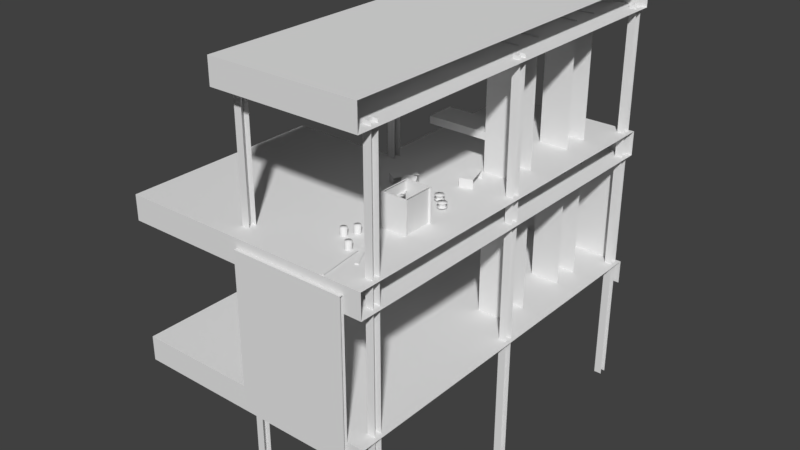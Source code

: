 # Source: ConstructionSite2.blend  (saved by Blender 2.77.0; exported with 4.5.12 LTS)
import bpy
from mathutils import Matrix  # noqa: F401  (used for matrix-valued properties, if any)

bpy.ops.wm.read_factory_settings(use_empty=True)
scene = bpy.context.scene
scene.name = 'Scene'

# ---- collections
col_collection_1 = bpy.data.collections.new('Collection 1'); scene.collection.children.link(col_collection_1)

# ---- materials (node trees are filled in below, after node groups)
mat_constructionbeam = bpy.data.materials.new('ConstructionBeam')
mat_constructionbeam.alpha_threshold = 0.0
mat_constructionbeam.use_transparent_shadow = False
mat_constructionbeam.roughness = 0.5
mat_concrete = bpy.data.materials.new('Concrete')
mat_concrete.alpha_threshold = 0.0
mat_concrete.use_transparent_shadow = False
mat_concrete.roughness = 0.5
mat_wood = bpy.data.materials.new('Wood')
mat_wood.alpha_threshold = 0.0
mat_wood.use_transparent_shadow = False
mat_wood.roughness = 0.5
mat_drywallstack = bpy.data.materials.new('DrywallStack')
mat_drywallstack.alpha_threshold = 0.0
mat_drywallstack.use_transparent_shadow = False
mat_drywallstack.roughness = 0.5
mat_wirewheel = bpy.data.materials.new('WireWheel')
mat_wirewheel.alpha_threshold = 0.0
mat_wirewheel.use_transparent_shadow = False
mat_wirewheel.roughness = 0.5
mat_barrel = bpy.data.materials.new('Barrel')
mat_barrel.alpha_threshold = 0.0
mat_barrel.use_transparent_shadow = False
mat_barrel.roughness = 0.5

# ---- material node trees

# ---- world
world_world = bpy.data.worlds.new('World'); scene.world = world_world
world_world.color = (0.05088, 0.05088, 0.05088)
world_world.use_sun_shadow = False
world_world.sun_shadow_jitter_overblur = 0.0
world_world.cycles.sampling_method = 'MANUAL'

# ---- meshes
me_constructionsite2 = bpy.data.meshes.new('ConstructionSite2')
me_constructionsite2.from_pydata([(170.5, -714.0, 152.4), (170.5, -3.06, 152.4), (-94.55, -714.0, 152.4), (-94.55, -3.06, 152.4), (170.5, -714.0, 107.8), (-94.55, -714.0, 107.8), (-94.55, -3.06, 107.8), (170.5, -3.06, 107.8), (140.0, -3.982, 137.3), (140.0, 2.475, 137.2), (-63.96, -3.982, 137.3), (-63.96, 2.475, 137.2), (140.0, -3.982, -128.9), (-63.96, -3.982, -128.9), (-63.96, 2.475, -129.0), (140.0, 2.475, -129.0), (170.5, -3.06, -104.4), (170.5, -714.0, -149.0), (-94.55, -714.0, -149.0), (-94.55, -3.06, -149.0), (170.5, -3.06, -149.0), (170.5, -714.0, -104.4), (-94.55, -714.0, -104.4), (-94.55, -3.06, -104.4), (124.6, -92.0, 115.6), (124.6, -144.8, -109.4), (70.06, -144.8, -109.4), (70.06, -92.0, -109.4), (124.6, -92.0, -109.4), (124.6, -144.8, 115.6), (70.06, -144.8, 115.6), (70.06, -92.0, 115.6), (-86.21, -23.16, -344.9), (-86.21, -23.19, 377.2), (-72.16, -23.16, -344.9), (-72.16, -23.19, 377.2), (-86.21, -20.78, 377.2), (-86.21, -12.07, 377.2), (-81.09, -20.78, 377.2), (-81.09, -20.74, -344.9), (-81.09, -12.04, -344.9), (-81.09, -12.07, 377.2), (-86.21, -12.04, -344.9), (-72.16, -9.624, -344.9), (-86.21, -20.74, -344.9), (-72.16, -9.657, 377.2), (-86.21, -9.624, -344.9), (-86.21, -9.657, 377.2), (-86.21, -357.5, -344.9), (-86.21, -357.6, 377.2), (-72.16, -357.5, -344.9), (-72.16, -357.6, 377.2), (-86.21, -355.1, 377.2), (-86.21, -346.4, 377.2), (-81.09, -355.1, 377.2), (-81.09, -355.1, -344.9), (-81.09, -346.4, -344.9), (-81.09, -346.4, 377.2), (-86.21, -346.4, -344.9), (-72.16, -344.0, -344.9), (-86.21, -355.1, -344.9), (-72.16, -344.0, 377.2), (-86.21, -344.0, -344.9), (-86.21, -344.0, 377.2), (149.0, -23.16, -344.9), (149.0, -23.19, 377.2), (163.0, -23.16, -344.9), (163.0, -23.19, 377.2), (149.0, -20.78, 377.2), (149.0, -12.07, 377.2), (154.1, -20.78, 377.2), (154.1, -20.74, -344.9), (154.1, -12.04, -344.9), (154.1, -12.07, 377.2), (149.0, -12.04, -344.9), (163.0, -9.624, -344.9), (149.0, -20.74, -344.9), (163.0, -9.657, 377.2), (149.0, -9.624, -344.9), (149.0, -9.657, 377.2), (149.0, -357.5, -344.9), (149.0, -357.6, 377.2), (163.0, -357.5, -344.9), (163.0, -357.6, 377.2), (149.0, -355.1, 377.2), (149.0, -346.4, 377.2), (154.1, -355.1, 377.2), (154.1, -355.1, -344.9), (154.1, -346.4, -344.9), (154.1, -346.4, 377.2), (149.0, -346.4, -344.9), (163.0, -344.0, -344.9), (149.0, -355.1, -344.9), (163.0, -344.0, 377.2), (149.0, -344.0, -344.9), (149.0, -344.0, 377.2), (170.5, -714.0, 415.9), (170.5, -3.06, 415.9), (-94.55, -714.0, 415.9), (-94.55, -3.06, 415.9), (170.5, -714.0, 371.3), (-94.55, -714.0, 371.3), (-94.55, -3.06, 371.3), (170.5, -3.06, 371.3), (124.6, -253.3, 115.6), (124.6, -306.1, -109.4), (70.06, -306.1, -109.4), (70.06, -253.3, -109.4), (124.6, -253.3, -109.4), (124.6, -306.1, 115.6), (70.06, -306.1, 115.6), (70.06, -253.3, 115.6), (124.6, -92.0, 373.9), (124.6, -144.8, 148.9), (70.06, -144.8, 148.9), (70.06, -92.0, 148.9), (124.6, -92.0, 148.9), (124.6, -144.8, 373.9), (70.06, -144.8, 373.9), (70.06, -92.0, 373.9), (124.6, -253.3, 373.9), (124.6, -306.1, 148.9), (70.06, -306.1, 148.9), (70.06, -253.3, 148.9), (124.6, -253.3, 148.9), (124.6, -306.1, 373.9), (70.06, -306.1, 373.9), (70.06, -253.3, 373.9), (18.82, -406.1, 166.7), (-4.923, -440.9, 149.9), (-24.07, -427.8, 149.9), (-0.3227, -393.0, 149.9), (18.82, -406.1, 149.9), (-4.924, -440.9, 166.7), (-24.07, -427.8, 166.7), (-0.323, -393.0, 166.7), (-86.21, -681.3, -344.9), (-86.21, -681.3, 377.2), (-72.16, -681.3, -344.9), (-72.16, -681.3, 377.2), (-86.21, -678.9, 377.2), (-86.21, -670.2, 377.2), (-81.09, -678.9, 377.2), (-81.09, -678.8, -344.9), (-81.09, -670.1, -344.9), (-81.09, -670.2, 377.2), (-86.21, -670.1, -344.9), (-72.16, -667.7, -344.9), (-86.21, -678.8, -344.9), (-72.16, -667.8, 377.2), (-86.21, -667.7, -344.9), (-86.21, -667.8, 377.2), (149.0, -681.3, -344.9), (149.0, -681.3, 377.2), (163.0, -681.3, -344.9), (163.0, -681.3, 377.2), (149.0, -678.9, 377.2), (149.0, -670.2, 377.2), (154.1, -678.9, 377.2), (154.1, -678.8, -344.9), (154.1, -670.1, -344.9), (154.1, -670.2, 377.2), (149.0, -670.1, -344.9), (163.0, -667.7, -344.9), (149.0, -678.8, -344.9), (163.0, -667.8, 377.2), (149.0, -667.7, -344.9), (149.0, -667.8, 377.2), (-288.9, -350.0, 107.8), (-288.9, -351.4, 152.4), (-288.9, -350.4, -149.0), (-288.9, -350.2, -104.4), (-288.9, -714.0, -104.4), (-288.9, -714.0, -149.0), (-288.9, -714.0, 152.4), (-288.9, -714.0, 107.8), (-94.55, -350.2, -104.4), (-94.55, -350.4, -149.0), (-94.55, -350.0, 107.8), (-94.55, -351.4, 152.4), (20.71, -413.3, 167.6), (39.31, -447.9, 152.6), (19.33, -459.5, 154.6), (0.4677, -424.6, 168.6), (20.45, -413.0, 166.6), (39.56, -448.2, 153.6), (19.58, -459.8, 155.6), (0.7204, -424.8, 169.6), (69.95, -253.3, 219.9), (69.95, -306.1, 206.9), (-40.05, -306.1, 206.9), (-40.05, -253.3, 206.9), (69.95, -253.3, 206.9), (69.95, -306.1, 219.9), (-40.05, -306.1, 219.9), (-40.05, -253.3, 219.9), (83.93, -329.6, 168.1), (95.95, -370.0, 151.3), (73.74, -376.6, 151.3), (61.71, -336.3, 151.3), (83.93, -329.6, 151.3), (95.95, -370.0, 168.1), (73.74, -376.6, 168.1), (61.71, -336.3, 168.1), (118.0, -503.5, 210.5), (118.0, -501.2, 210.4), (71.81, -503.5, 210.5), (71.81, -501.2, 210.4), (118.0, -503.5, 152.2), (71.81, -503.5, 152.2), (71.81, -501.2, 152.2), (118.0, -501.2, 152.2), (118.0, -558.0, 210.5), (118.0, -555.7, 210.4), (71.81, -558.0, 210.5), (71.81, -555.7, 210.4), (118.0, -558.0, 152.2), (71.81, -558.0, 152.2), (71.81, -555.7, 152.2), (118.0, -555.7, 152.2), (116.8, -503.2, 210.5), (114.4, -503.2, 210.4), (116.8, -556.0, 210.5), (114.4, -556.0, 210.4), (71.89, -524.1, 210.4), (74.25, -524.1, 210.5), (114.4, -556.0, 152.2), (114.4, -503.2, 152.2), (74.25, -556.1, 210.5), (71.89, -556.1, 210.4), (71.89, -556.1, 152.2), (71.89, -524.1, 152.2), (71.81, -503.5, 210.5), (74.17, -503.5, 210.5), (74.25, -524.1, 210.4), (71.89, -524.1, 210.4), (71.89, -524.1, 192.0), (71.81, -503.5, 192.0), (71.89, -503.0, 191.8), (74.17, -503.5, 192.0), (74.25, -524.1, 192.0), (71.89, -524.2, 191.8), (81.8, -429.8, 156.6), (81.8, -429.8, 163.3), (85.84, -431.5, 156.6), (85.84, -431.5, 163.3), (87.51, -435.5, 156.6), (87.51, -435.5, 163.3), (85.84, -439.6, 156.6), (85.84, -439.6, 163.3), (81.8, -441.2, 156.6), (81.8, -441.2, 163.3), (77.77, -439.6, 156.6), (77.77, -439.6, 163.3), (76.1, -435.5, 156.6), (76.1, -435.5, 163.3), (77.77, -431.5, 156.6), (77.77, -431.5, 163.3), (81.8, -427.4, 162.8), (81.8, -427.4, 163.8), (87.54, -429.8, 162.8), (87.54, -429.8, 163.8), (89.91, -435.5, 162.8), (89.91, -435.5, 163.8), (87.54, -441.3, 162.8), (87.54, -441.3, 163.8), (81.8, -443.7, 162.8), (81.8, -443.7, 163.8), (76.07, -441.3, 162.8), (76.07, -441.3, 163.8), (73.7, -435.5, 162.8), (73.7, -435.5, 163.8), (76.07, -429.8, 162.8), (76.07, -429.8, 163.8), (81.8, -427.4, 155.8), (81.8, -427.4, 156.7), (87.54, -429.8, 155.8), (87.54, -429.8, 156.7), (89.91, -435.5, 155.8), (89.91, -435.5, 156.7), (87.54, -441.3, 155.8), (87.54, -441.3, 156.7), (81.8, -443.7, 155.8), (81.8, -443.7, 156.7), (76.07, -441.3, 155.8), (76.07, -441.3, 156.7), (73.7, -435.5, 155.8), (73.7, -435.5, 156.7), (76.07, -429.8, 155.8), (76.07, -429.8, 156.7), (101.2, -448.4, 156.6), (101.2, -448.4, 163.3), (105.3, -450.1, 156.6), (105.3, -450.1, 163.3), (106.9, -454.1, 156.6), (106.9, -454.1, 163.3), (105.3, -458.2, 156.6), (105.3, -458.2, 163.3), (101.2, -459.9, 156.6), (101.2, -459.9, 163.3), (97.2, -458.2, 156.6), (97.2, -458.2, 163.3), (95.53, -454.1, 156.6), (95.53, -454.1, 163.3), (97.2, -450.1, 156.6), (97.2, -450.1, 163.3), (101.2, -446.0, 162.8), (101.2, -446.0, 163.8), (107.0, -448.4, 162.8), (107.0, -448.4, 163.8), (109.3, -454.1, 162.8), (109.3, -454.1, 163.8), (107.0, -459.9, 162.8), (107.0, -459.9, 163.8), (101.2, -462.3, 162.8), (101.2, -462.3, 163.8), (95.5, -459.9, 162.8), (95.5, -459.9, 163.8), (93.13, -454.1, 162.8), (93.13, -454.1, 163.8), (95.5, -448.4, 162.8), (95.5, -448.4, 163.8), (101.2, -446.0, 155.8), (101.2, -446.0, 156.7), (107.0, -448.4, 155.8), (107.0, -448.4, 156.7), (109.3, -454.1, 155.8), (109.3, -454.1, 156.7), (107.0, -459.9, 155.8), (107.0, -459.9, 156.7), (101.2, -462.3, 155.8), (101.2, -462.3, 156.7), (95.5, -459.9, 155.8), (95.5, -459.9, 156.7), (93.13, -454.1, 155.8), (93.13, -454.1, 156.7), (95.5, -448.4, 155.8), (95.5, -448.4, 156.7), (56.15, -586.0, 152.0), (56.15, -586.0, 165.8), (60.22, -587.7, 152.0), (60.22, -587.7, 165.8), (61.9, -591.8, 152.0), (61.9, -591.8, 165.8), (60.22, -595.8, 152.0), (60.22, -595.8, 165.8), (56.15, -597.5, 152.0), (56.15, -597.5, 165.8), (52.08, -595.8, 152.0), (52.08, -595.8, 165.8), (50.4, -591.8, 152.0), (50.4, -591.8, 165.8), (52.08, -587.7, 152.0), (52.08, -587.7, 165.8), (45.62, -603.8, 152.0), (45.62, -603.8, 165.8), (49.69, -605.5, 152.0), (49.69, -605.5, 165.8), (51.37, -609.6, 152.0), (51.37, -609.6, 165.8), (49.69, -613.7, 152.0), (49.69, -613.7, 165.8), (45.62, -615.3, 152.0), (45.62, -615.3, 165.8), (41.56, -613.7, 152.0), (41.56, -613.7, 165.8), (39.87, -609.6, 152.0), (39.87, -609.6, 165.8), (41.56, -605.5, 152.0), (41.56, -605.5, 165.8), (78.7, -630.3, 152.0), (78.7, -630.3, 165.8), (82.77, -632.0, 152.0), (82.77, -632.0, 165.8), (84.45, -636.0, 152.0), (84.45, -636.0, 165.8), (82.77, -640.1, 152.0), (82.77, -640.1, 165.8), (78.7, -641.8, 152.0), (78.7, -641.8, 165.8), (74.63, -640.1, 152.0), (74.63, -640.1, 165.8), (72.95, -636.0, 152.0), (72.95, -636.0, 165.8), (74.63, -632.0, 152.0), (74.63, -632.0, 165.8), (114.7, -663.5, 154.4), (114.7, -663.5, 152.1), (77.47, -592.7, 152.0), (77.47, -592.7, 154.3), (82.49, -590.1, 154.3), (119.7, -660.9, 154.4), (82.49, -590.1, 151.9), (99.07, -713.5, 154.4), (99.07, -713.5, 152.1), (88.73, -634.2, 152.0), (88.73, -634.2, 154.3), (94.36, -633.5, 154.3), (104.7, -712.8, 154.4), (94.36, -633.5, 151.9), (119.7, -660.9, 152.1), (104.7, -712.8, 152.1), (140.0, -720.9, 137.3), (140.0, -714.5, 137.2), (-63.96, -720.9, 137.3), (-63.96, -714.5, 137.2), (140.0, -720.9, -128.9), (-63.96, -720.9, -128.9), (-63.96, -714.5, -129.0), (140.0, -714.5, -129.0)], [], [(3, 179, 2, 0, 1), (6, 7, 4, 5, 178), (2, 5, 4, 0), (3, 6, 178, 179), (1, 7, 6, 3), (11, 10, 8, 9), (10, 13, 12, 8), (11, 14, 13, 10), (9, 15, 14, 11), (22, 18, 17, 21), (23, 19, 177, 176), (16, 20, 19, 23), (23, 176, 22, 21, 16), (30, 26, 25, 29), (31, 27, 26, 30), (24, 28, 27, 31), (35, 33, 32, 34), (33, 36, 44, 32), (38, 41, 40, 39), (36, 38, 39, 44), (46, 42, 37, 47), (43, 46, 47, 45), (42, 40, 41, 37), (51, 49, 48, 50), (49, 52, 60, 48), (54, 57, 56, 55), (52, 54, 55, 60), (62, 58, 53, 63), (59, 62, 63, 61), (58, 56, 57, 53), (67, 65, 64, 66), (65, 68, 76, 64), (70, 73, 72, 71), (68, 70, 71, 76), (78, 74, 69, 79), (75, 78, 79, 77), (74, 72, 73, 69), (83, 81, 80, 82), (81, 84, 92, 80), (86, 89, 88, 87), (84, 86, 87, 92), (94, 90, 85, 95), (91, 94, 95, 93), (90, 88, 89, 85), (99, 98, 96, 97), (102, 103, 100, 101), (98, 101, 100, 96), (99, 102, 101, 98), (97, 103, 102, 99), (110, 106, 105, 109), (111, 107, 106, 110), (104, 108, 107, 111), (118, 114, 113, 117), (119, 115, 114, 118), (112, 116, 115, 119), (126, 122, 121, 125), (127, 123, 122, 126), (120, 124, 123, 127), (134, 130, 129, 133), (135, 131, 130, 134), (128, 132, 131, 135), (133, 128, 135, 134), (139, 137, 136, 138), (137, 140, 148, 136), (142, 145, 144, 143), (140, 142, 143, 148), (150, 146, 141, 151), (147, 150, 151, 149), (146, 144, 145, 141), (155, 153, 152, 154), (153, 156, 164, 152), (158, 161, 160, 159), (156, 158, 159, 164), (166, 162, 157, 167), (163, 166, 167, 165), (162, 160, 161, 157), (179, 178, 168, 169), (2, 179, 169, 174), (169, 168, 175, 174), (5, 2, 174, 175), (176, 177, 170, 171), (171, 170, 173, 172), (22, 176, 171, 172), (18, 22, 172, 173), (178, 5, 175, 168), (186, 182, 181, 185), (187, 183, 182, 186), (180, 184, 183, 187), (185, 180, 187, 186), (181, 182, 183, 184), (194, 190, 189, 193), (195, 191, 190, 194), (188, 192, 191, 195), (189, 190, 191, 192), (193, 188, 195, 194), (202, 198, 197, 201), (203, 199, 198, 202), (196, 200, 199, 203), (201, 196, 203, 202), (207, 206, 204, 205), (206, 209, 208, 204), (207, 210, 209, 206), (205, 211, 210, 207), (215, 214, 212, 213), (214, 217, 216, 212), (215, 218, 217, 214), (213, 219, 218, 215), (223, 222, 220, 221), (229, 228, 225, 224), (221, 227, 226, 223), (224, 231, 230, 229), (235, 234, 233, 232), (232, 237, 236, 235), (241, 238, 239, 240), (242, 243, 245, 244), (244, 245, 247, 246), (246, 247, 249, 248), (248, 249, 251, 250), (250, 251, 253, 252), (252, 253, 255, 254), (254, 255, 257, 256), (256, 257, 243, 242), (258, 259, 261, 260), (260, 261, 263, 262), (262, 263, 265, 264), (264, 265, 267, 266), (266, 267, 269, 268), (268, 269, 271, 270), (270, 271, 273, 272), (272, 273, 259, 258), (258, 260, 262, 264, 266, 268, 270, 272), (261, 259, 273, 271, 269, 267, 265, 263), (274, 275, 277, 276), (276, 277, 279, 278), (278, 279, 281, 280), (280, 281, 283, 282), (282, 283, 285, 284), (284, 285, 287, 286), (286, 287, 289, 288), (288, 289, 275, 274), (274, 276, 278, 280, 282, 284, 286, 288), (277, 275, 289, 287, 285, 283, 281, 279), (290, 291, 293, 292), (292, 293, 295, 294), (294, 295, 297, 296), (296, 297, 299, 298), (298, 299, 301, 300), (300, 301, 303, 302), (302, 303, 305, 304), (304, 305, 291, 290), (306, 307, 309, 308), (308, 309, 311, 310), (310, 311, 313, 312), (312, 313, 315, 314), (314, 315, 317, 316), (316, 317, 319, 318), (318, 319, 321, 320), (320, 321, 307, 306), (306, 308, 310, 312, 314, 316, 318, 320), (309, 307, 321, 319, 317, 315, 313, 311), (322, 323, 325, 324), (324, 325, 327, 326), (326, 327, 329, 328), (328, 329, 331, 330), (330, 331, 333, 332), (332, 333, 335, 334), (334, 335, 337, 336), (336, 337, 323, 322), (322, 324, 326, 328, 330, 332, 334, 336), (325, 323, 337, 335, 333, 331, 329, 327), (338, 339, 341, 340), (340, 341, 343, 342), (342, 343, 345, 344), (344, 345, 347, 346), (346, 347, 349, 348), (348, 349, 351, 350), (350, 351, 353, 352), (352, 353, 339, 338), (341, 339, 353, 351, 349, 347, 345, 343), (354, 355, 357, 356), (356, 357, 359, 358), (358, 359, 361, 360), (360, 361, 363, 362), (362, 363, 365, 364), (364, 365, 367, 366), (366, 367, 369, 368), (368, 369, 355, 354), (357, 355, 369, 367, 365, 363, 361, 359), (370, 371, 373, 372), (372, 373, 375, 374), (374, 375, 377, 376), (376, 377, 379, 378), (378, 379, 381, 380), (380, 381, 383, 382), (382, 383, 385, 384), (384, 385, 371, 370), (373, 371, 385, 383, 381, 379, 377, 375), (389, 388, 387, 386), (386, 391, 390, 389), (392, 388, 389, 390), (396, 395, 394, 393), (393, 398, 397, 396), (399, 395, 396, 397), (387, 400, 391, 386), (394, 401, 398, 393), (405, 404, 402, 403), (404, 407, 406, 402), (405, 408, 407, 404), (403, 409, 408, 405)])
me_constructionsite2.polygons.foreach_set('use_smooth', [0, 0, 0, 0, 0, 0, 0, 0, 0, 0, 0, 0, 0, 0, 0, 0, 0, 0, 0, 0, 0, 0, 0, 0, 0, 0, 0, 0, 0, 0, 0, 0, 0, 0, 0, 0, 0, 0, 0, 0, 0, 0, 0, 0, 0, 0, 0, 0, 0, 0, 0, 0, 0, 0, 0, 0, 0, 0, 0, 0, 0, 0, 0, 0, 0, 0, 0, 0, 0, 0, 0, 0, 0, 0, 0, 0, 0, 0, 0, 0, 0, 0, 0, 0, 0, 0, 0, 0, 0, 0, 0, 0, 0, 0, 0, 0, 0, 0, 0, 0, 0, 0, 0, 0, 0, 0, 0, 0, 0, 0, 0, 0, 0, 0, 0, 0, 0, 0, 1, 1, 1, 1, 0, 0, 0, 0, 1, 1, 1, 1, 0, 1, 0, 0, 0, 0, 1, 1, 1, 1, 0, 1, 0, 0, 0, 0, 0, 1, 1, 1, 0, 0, 0, 0, 0, 1, 1, 1, 0, 1, 0, 0, 0, 0, 0, 1, 1, 1, 0, 1, 1, 1, 1, 1, 1, 1, 1, 1, 1, 1, 1, 1, 1, 1, 1, 1, 1, 1, 1, 1, 1, 1, 1, 1, 1, 1, 1, 0, 0, 0, 0, 0, 0, 0, 0, 0, 0, 0, 0])
me_constructionsite2.polygons.foreach_set('material_index', [1, 1, 1, 1, 1, 2, 2, 2, 2, 1, 1, 1, 1, 1, 1, 1, 0, 0, 0, 0, 0, 0, 0, 0, 0, 0, 0, 0, 0, 0, 0, 0, 0, 0, 0, 0, 0, 0, 0, 0, 0, 0, 0, 0, 1, 1, 1, 1, 1, 1, 1, 1, 1, 1, 1, 1, 1, 1, 3, 3, 3, 3, 0, 0, 0, 0, 0, 0, 0, 0, 0, 0, 0, 0, 0, 0, 1, 1, 1, 1, 1, 1, 1, 1, 1, 3, 3, 3, 3, 3, 1, 1, 1, 1, 1, 3, 3, 3, 3, 2, 2, 2, 2, 2, 2, 2, 2, 2, 2, 2, 2, 2, 2, 2, 4, 4, 4, 4, 4, 4, 4, 4, 2, 2, 2, 2, 2, 2, 2, 2, 2, 2, 2, 2, 2, 2, 2, 2, 2, 2, 2, 2, 4, 4, 4, 4, 4, 4, 4, 4, 2, 2, 2, 2, 2, 2, 2, 2, 2, 2, 2, 2, 2, 2, 2, 2, 2, 2, 2, 2, 5, 5, 5, 5, 5, 5, 5, 5, 5, 5, 5, 5, 5, 5, 5, 5, 5, 5, 5, 5, 5, 5, 5, 5, 5, 5, 5, 2, 2, 2, 2, 2, 2, 2, 2, 2, 2, 2, 2])
_uv = me_constructionsite2.uv_layers.new(name='UVMap')
_uv.uv.foreach_set('vector', [-7.184, -7.184, -3.418, -7.184, 0.5, -7.184, 0.5, 0.5, -7.184, 0.5, 0.5, 0.5, 0.5, -1.663, 2.663, -1.663, 2.663, 0.5, 1.555, 0.5, -4.577, 8.184, -5.88, 8.184, -5.88, 0.5, -4.577, 0.5, -1.97, 8.118, -3.273, 8.118, -3.273, 4.4, -1.97, 4.385, -7.184, 0.5, -5.88, 0.5, -5.88, 8.184, -7.184, 8.184, -3.0, 1.288, -3.0, -0.364, 3.609, -0.364, 3.609, 1.288, 0.4288, -2.035, 0.4288, 2.533, -4.071, 2.533, -4.071, -2.035, 4.928, 2.533, 4.928, -2.035, 5.071, -2.033, 5.071, 2.535, 4.928, -2.035, 4.928, 2.533, 0.4288, 2.533, 0.4288, -2.035, -4.577, 8.184, -5.88, 8.184, -5.88, 0.5, -4.577, 0.5, -1.97, 8.118, -3.273, 8.118, -3.273, 4.396, -1.97, 4.398, -7.184, 0.5, -5.88, 0.5, -5.88, 8.184, -7.184, 8.184, 0.5, 0.5, 4.252, 0.5, 8.184, 0.5, 8.184, -7.184, 0.5, -7.184, -1.833, 3.61, -1.833, 0.5001, -1.055, 0.5001, -1.055, 3.61, 2.103, -2.61, 2.103, 0.5001, 1.35, 0.4999, 1.35, -2.61, 1.278, 3.61, 1.278, 0.5001, 2.055, 0.5001, 2.055, 3.61, 9.754e-05, 0.5001, 9.754e-05, 1.0, 0.9999, 1.0, 0.9999, 0.5001, 0.3721, 0.8274, 0.3721, 0.7159, 0.04918, 0.7159, 0.04918, 0.8274, 8.552, 0.5, 8.552, 1.49e-08, -7.552, 2.161e-06, -7.552, 0.5, 0.9999, 1.0, 0.9999, 0.8091, 0.0001178, 0.8091, 0.0001178, 1.0, 0.3721, 0.8274, 0.3721, 0.7159, 0.04918, 0.7159, 0.04918, 0.8274, 9.754e-05, 0.5001, 9.754e-05, 1.0, 0.9999, 1.0, 0.9999, 0.5001, 0.9999, 1.0, 0.9999, 0.8091, 0.0001178, 0.8091, 0.0001178, 1.0, 9.754e-05, 0.5001, 9.754e-05, 1.0, 0.9999, 1.0, 0.9999, 0.5001, 0.3721, 0.8274, 0.3721, 0.7159, 0.04918, 0.7159, 0.04918, 0.8274, 8.552, 0.5, 8.552, 1.49e-08, -7.552, 2.161e-06, -7.552, 0.5, 0.9999, 1.0, 0.9999, 0.8091, 0.0001178, 0.8091, 0.0001178, 1.0, 0.3721, 0.8274, 0.3721, 0.7159, 0.04918, 0.7159, 0.04918, 0.8274, 9.754e-05, 0.5001, 9.754e-05, 1.0, 0.9999, 1.0, 0.9999, 0.5001, 0.9999, 1.0, 0.9999, 0.8091, 0.0001178, 0.8091, 0.0001178, 1.0, 9.754e-05, 0.5001, 9.754e-05, 1.0, 0.9999, 1.0, 0.9999, 0.5001, 0.3721, 0.8274, 0.3721, 0.7159, 0.04918, 0.7159, 0.04918, 0.8274, 8.552, 0.5, 8.552, 1.49e-08, -7.552, 2.161e-06, -7.552, 0.5, 0.9999, 1.0, 0.9999, 0.8091, 0.0001178, 0.8091, 0.0001178, 1.0, 0.3721, 0.8274, 0.3721, 0.7159, 0.04918, 0.7159, 0.04918, 0.8274, 9.754e-05, 0.5001, 9.754e-05, 1.0, 0.9999, 1.0, 0.9999, 0.5001, 0.9999, 1.0, 0.9999, 0.8091, 0.0001178, 0.8091, 0.0001178, 1.0, 9.754e-05, 0.5001, 9.754e-05, 1.0, 0.9999, 1.0, 0.9999, 0.5001, 0.3721, 0.8274, 0.3721, 0.7159, 0.04918, 0.7159, 0.04918, 0.8274, 8.552, 0.5, 8.552, 1.49e-08, -7.552, 2.161e-06, -7.552, 0.5, 0.9999, 1.0, 0.9999, 0.8091, 0.0001178, 0.8091, 0.0001178, 1.0, 0.3721, 0.8274, 0.3721, 0.7159, 0.04918, 0.7159, 0.04918, 0.8274, 9.754e-05, 0.5001, 9.754e-05, 1.0, 0.9999, 1.0, 0.9999, 0.5001, 0.9999, 1.0, 0.9999, 0.8091, 0.0001178, 0.8091, 0.0001178, 1.0, -7.184, -7.184, 0.5, -7.184, 0.5, 0.5, -7.184, 0.5, 0.5, 0.5, 0.5, -7.184, 8.184, -7.184, 8.184, 0.5, -4.577, 8.184, -5.88, 8.184, -5.88, 0.5, -4.577, 0.5, -1.97, 8.118, -3.273, 8.118, -3.273, 0.5001, -1.97, 0.5, -7.184, 0.5, -5.88, 0.5, -5.88, 8.184, -7.184, 8.184, 2.833, 3.61, 2.833, 0.5001, 3.61, 0.5001, 3.61, 3.61, 2.857, -2.61, 2.857, 0.5001, 2.103, 0.4999, 2.103, -2.61, 0.5, 0.5001, 0.5, 3.61, -0.2776, 3.61, -0.2776, 0.5001, -1.055, 3.61, -1.055, 0.5001, -0.2776, 0.5001, -0.2776, 3.61, 1.35, -2.61, 1.35, 0.5001, 0.5964, 0.4999, 0.5964, -2.61, 1.278, 0.5001, 1.278, 3.61, 0.5, 3.61, 0.5, 0.5001, -2.61, 3.61, -2.61, 0.5001, -1.833, 0.5001, -1.833, 3.61, 2.857, 0.4999, 2.857, -2.61, 3.61, -2.61, 3.61, 0.5001, 2.833, 0.5001, 2.833, 3.61, 2.055, 3.61, 2.055, 0.5001, 1.132, 0.5, 1.132, 5.96e-08, 1.829, 1.192e-07, 1.829, 0.5, -0.1325, 0.5, -0.1325, -2.98e-08, 1.132, 5.96e-08, 1.132, 0.5, -0.8291, 0.5, -0.8291, -8.941e-08, -0.1325, -2.98e-08, -0.1325, 0.5, 0.0, 0.5, 1.0, 0.5, 1.0, 1.0, 0.0, 1.0, 9.754e-05, 0.5001, 9.754e-05, 1.0, 0.9999, 1.0, 0.9999, 0.5001, 0.3721, 0.8274, 0.3721, 0.7159, 0.04918, 0.7159, 0.04918, 0.8274, 8.552, 0.5, 8.552, 1.49e-08, -7.552, 2.161e-06, -7.552, 0.5, 0.9999, 1.0, 0.9999, 0.8091, 0.0001178, 0.8091, 0.0001178, 1.0, 0.3721, 0.8274, 0.3721, 0.7159, 0.04918, 0.7159, 0.04918, 0.8274, 9.754e-05, 0.5001, 9.754e-05, 1.0, 0.9999, 1.0, 0.9999, 0.5001, 0.9999, 1.0, 0.9999, 0.8091, 0.0001178, 0.8091, 0.0001178, 1.0, 9.754e-05, 0.5001, 9.754e-05, 1.0, 0.9999, 1.0, 0.9999, 0.5001, 0.3721, 0.8274, 0.3721, 0.7159, 0.04918, 0.7159, 0.04918, 0.8274, 8.552, 0.5, 8.552, 1.49e-08, -7.552, 2.161e-06, -7.552, 0.5, 0.9999, 1.0, 0.9999, 0.8091, 0.0001178, 0.8091, 0.0001178, 1.0, 0.3721, 0.8274, 0.3721, 0.7159, 0.04918, 0.7159, 0.04918, 0.8274, 9.754e-05, 0.5001, 9.754e-05, 1.0, 0.9999, 1.0, 0.9999, 0.5001, 0.9999, 1.0, 0.9999, 0.8091, 0.0001178, 0.8091, 0.0001178, 1.0, 1.652, 2.702, 2.629, 2.702, 2.629, 7.83, 1.652, 7.83, 5.91, -6.863, 5.91, 2.702, 1.652, 2.702, 1.652, -6.863, 5.91, -6.826, 6.886, -6.863, 6.886, 2.739, 5.91, 2.739, 2.629, 2.702, 3.606, 2.702, 3.606, 7.83, 2.629, 7.83, -2.605, 2.735, -1.629, 2.735, -1.629, 7.863, -2.605, 7.863, 6.886, -6.863, 7.863, -6.857, 7.863, 2.735, 6.886, 2.735, 1.652, -6.863, 1.652, 2.735, -2.605, 2.735, -2.605, -6.863, 3.606, 2.702, 4.582, 2.702, 4.582, 7.83, 3.606, 7.83, -0.374, -1.572, -0.374, 1.13, -1.572, 1.13, -1.572, -1.572, 1.133, 0.5023, 1.133, 0.4407, 1.829, 0.4398, 1.829, 0.5015, -0.1325, 0.5012, -0.1325, 0.4396, 1.133, 0.4407, 1.133, 0.5023, -0.8292, 0.5023, -0.8292, 0.4407, -0.1325, 0.4396, -0.1325, 0.5012, 0.0, 0.5, 1.0, 0.5, 1.0, 1.0, 0.0, 1.0, 0.0, 1.0, 0.0, 0.5, 1.0, 0.5, 1.0, 1.0, 1.276, 1.713, 1.057, 1.713, 1.057, -0.7132, 1.276, -0.7132, 1.713, 0.4518, 1.495, 0.4518, 1.495, -0.7132, 1.713, -0.7132, 1.495, 1.713, 1.276, 1.713, 1.276, -0.7132, 1.495, -0.7132, 0.172, 1.713, 0.172, -0.7132, 1.057, -0.7132, 1.057, 1.713, -0.7132, -0.7132, 0.172, -0.7132, 0.172, 1.713, -0.7132, 1.713, 1.132, 0.5, 1.132, 5.96e-08, 1.829, 1.192e-07, 1.829, 0.5, -0.1325, 0.5, -0.1325, -2.98e-08, 1.132, 5.96e-08, 1.132, 0.5, -0.8291, 0.5, -0.8291, -8.941e-08, -0.1325, -2.98e-08, -0.1325, 0.5, 0.0, 0.5, 1.0, 0.5, 1.0, 1.0, 0.0, 1.0, 5.979, -0.5276, 6.198, -0.5276, 6.198, 1.818, 5.979, 1.818, -1.582, 2.24, -5.746, 2.24, -5.746, -0.1054, -1.582, -0.1054, 6.416, 1.752, 6.416, -0.5276, 6.635, -0.5266, 6.635, 1.753, -1.582, -0.5276, 2.582, -0.5276, 2.582, 1.818, -1.582, 1.818, 5.979, 1.818, 5.76, 1.818, 5.76, -0.5276, 5.979, -0.5276, 2.582, -0.5276, -1.582, -0.5276, -1.582, -2.873, 2.582, -2.873, 6.198, 1.752, 6.198, -0.5276, 6.416, -0.5266, 6.416, 1.753, 2.582, -2.873, 6.746, -2.873, 6.746, -0.5276, 2.582, -0.5276, 5.542, -0.5276, 5.76, -0.5276, 5.76, 2.24, 5.542, 2.24, 4.122, 3.373, 3.903, 3.373, 3.903, 1.752, 4.122, 1.752, -1.582, -0.1054, -5.746, -0.1054, -5.746, -2.873, -1.582, -2.873, 5.542, -0.5276, 5.542, 1.752, 2.582, 1.752, 2.582, -0.5276, 4.559, 2.826, 4.34, 2.826, 4.34, 1.752, 4.559, 1.752, 2.582, 1.752, 3.903, 1.752, 3.903, 2.826, 2.582, 2.826, 4.122, 2.826, 4.122, 1.752, 4.34, 1.752, 4.34, 2.826, -0.665, -0.02755, -0.665, 0.9879, -1.328, 0.9879, -1.328, -0.02755, -1.328, -0.02755, -1.328, 0.9879, -1.991, 0.9879, -1.991, -0.02755, 3.314, -0.02755, 3.314, 0.9879, 2.651, 0.9879, 2.651, -0.02755, 2.651, -0.02755, 2.651, 0.9879, 1.987, 0.9879, 1.987, -0.02755, 1.987, -0.02755, 1.987, 0.9879, 1.324, 0.9879, 1.324, -0.02755, 1.324, -0.02755, 1.324, 0.9879, 0.6612, 0.9879, 0.6612, -0.02755, 0.6612, -0.02755, 0.6612, 0.9879, -0.001906, 0.9879, -0.001906, -0.02755, -0.001906, -0.02755, -0.001906, 0.9879, -0.665, 0.9879, -0.665, -0.02755, 5.102, 3.601, 5.102, 3.47, 6.309, 3.47, 6.309, 3.601, 3.394, 3.077, 3.394, 3.208, 2.187, 3.208, 2.187, 3.077, 3.894, 3.208, 3.894, 3.339, 2.187, 3.339, 2.187, 3.208, 6.309, 3.339, 6.309, 3.47, 5.102, 3.47, 5.102, 3.339, 5.102, 3.339, 5.102, 3.47, 3.394, 3.47, 3.394, 3.339, 3.394, 3.339, 3.394, 3.47, 2.187, 3.47, 2.187, 3.339, 2.187, 3.601, 2.187, 3.47, 3.394, 3.47, 3.394, 3.601, 3.394, 3.601, 3.394, 3.47, 5.102, 3.47, 5.102, 3.601, -1.936, 2.144, -0.7288, 1.54, 0.979, 1.54, 2.187, 2.143, 2.187, 2.997, 0.9793, 3.601, -0.7284, 3.601, -1.936, 2.997, -1.936, 0.08205, -0.7284, -0.5216, 0.9792, -0.5216, 2.187, 0.08225, 2.187, 0.9361, 0.979, 1.54, -0.7286, 1.54, -1.936, 0.9359, 5.102, 3.601, 5.102, 3.47, 6.309, 3.47, 6.309, 3.601, 3.394, 3.077, 3.394, 3.208, 2.187, 3.208, 2.187, 3.077, 3.894, 3.208, 3.894, 3.339, 2.187, 3.339, 2.187, 3.208, 6.309, 3.339, 6.309, 3.47, 5.102, 3.47, 5.102, 3.339, 5.102, 3.339, 5.102, 3.47, 3.394, 3.47, 3.394, 3.339, 3.394, 3.339, 3.394, 3.47, 2.187, 3.47, 2.187, 3.339, 2.187, 3.601, 2.187, 3.47, 3.394, 3.47, 3.394, 3.601, 3.394, 3.601, 3.394, 3.47, 5.102, 3.47, 5.102, 3.601, -1.936, 2.144, -0.7288, 1.54, 0.979, 1.54, 2.187, 2.143, 2.187, 2.997, 0.9793, 3.601, -0.7284, 3.601, -1.936, 2.997, -1.936, 0.08205, -0.7284, -0.5216, 0.9792, -0.5216, 2.187, 0.08225, 2.187, 0.9361, 0.979, 1.54, -0.7286, 1.54, -1.936, 0.9359, -0.665, -0.02755, -0.665, 0.9879, -1.328, 0.9879, -1.328, -0.02755, -1.328, -0.02755, -1.328, 0.9879, -1.991, 0.9879, -1.991, -0.02755, 3.314, -0.02755, 3.314, 0.9879, 2.651, 0.9879, 2.651, -0.02755, 2.651, -0.02755, 2.651, 0.9879, 1.987, 0.9879, 1.987, -0.02755, 1.987, -0.02755, 1.987, 0.9879, 1.324, 0.9879, 1.324, -0.02755, 1.324, -0.02755, 1.324, 0.9879, 0.6612, 0.9879, 0.6612, -0.02755, 0.6612, -0.02755, 0.6612, 0.9879, -0.001906, 0.9879, -0.001906, -0.02755, -0.001906, -0.02755, -0.001906, 0.9879, -0.665, 0.9879, -0.665, -0.02755, 5.102, 3.601, 5.102, 3.47, 6.309, 3.47, 6.309, 3.601, 3.394, 3.077, 3.394, 3.208, 2.187, 3.208, 2.187, 3.077, 3.894, 3.208, 3.894, 3.339, 2.187, 3.339, 2.187, 3.208, 6.309, 3.339, 6.309, 3.47, 5.102, 3.47, 5.102, 3.339, 5.102, 3.339, 5.102, 3.47, 3.394, 3.47, 3.394, 3.339, 3.394, 3.339, 3.394, 3.47, 2.187, 3.47, 2.187, 3.339, 2.187, 3.601, 2.187, 3.47, 3.394, 3.47, 3.394, 3.601, 3.394, 3.601, 3.394, 3.47, 5.102, 3.47, 5.102, 3.601, -1.936, 2.144, -0.7288, 1.54, 0.979, 1.54, 2.187, 2.143, 2.187, 2.997, 0.9793, 3.601, -0.7284, 3.601, -1.936, 2.997, -1.936, 0.08205, -0.7284, -0.5216, 0.9792, -0.5216, 2.187, 0.08225, 2.187, 0.9361, 0.979, 1.54, -0.7286, 1.54, -1.936, 0.9359, 5.102, 3.601, 5.102, 3.47, 6.309, 3.47, 6.309, 3.601, 3.394, 3.077, 3.394, 3.208, 2.187, 3.208, 2.187, 3.077, 3.894, 3.208, 3.894, 3.339, 2.187, 3.339, 2.187, 3.208, 6.309, 3.339, 6.309, 3.47, 5.102, 3.47, 5.102, 3.339, 5.102, 3.339, 5.102, 3.47, 3.394, 3.47, 3.394, 3.339, 3.394, 3.339, 3.394, 3.47, 2.187, 3.47, 2.187, 3.339, 2.187, 3.601, 2.187, 3.47, 3.394, 3.47, 3.394, 3.601, 3.394, 3.601, 3.394, 3.47, 5.102, 3.47, 5.102, 3.601, -1.936, 2.144, -0.7288, 1.54, 0.979, 1.54, 2.187, 2.143, 2.187, 2.997, 0.9793, 3.601, -0.7284, 3.601, -1.936, 2.997, -1.936, 0.08205, -0.7284, -0.5216, 0.9792, -0.5216, 2.187, 0.08225, 2.187, 0.9361, 0.979, 1.54, -0.7286, 1.54, -1.936, 0.9359, 0.9928, 0.006207, 0.9928, 0.9925, 0.5118, 0.9925, 0.5118, 0.006207, 0.5118, 0.006207, 0.5118, 0.9925, 0.9928, 0.9925, 0.9928, 0.006207, 0.5118, 0.006207, 0.5118, 0.9925, 0.9928, 0.9925, 0.9928, 0.006207, 0.5118, 0.006207, 0.5118, 0.9925, 0.9928, 0.9925, 0.9928, 0.006207, 0.5118, 0.006207, 0.5118, 0.9925, 0.9928, 0.9925, 0.9928, 0.006207, 0.5118, 0.006207, 0.5118, 0.9925, 0.9928, 0.9925, 0.9928, 0.006207, 0.9928, 0.006207, 0.9928, 0.9925, 0.5118, 0.9925, 0.5118, 0.006207, 0.9928, 0.006207, 0.9928, 0.9925, 0.5118, 0.9925, 0.5118, 0.006207, 0.04253, 0.378, 0.165, 0.2557, 0.3382, 0.2557, 0.4606, 0.3781, 0.4606, 0.5512, 0.3382, 0.6735, 0.165, 0.6735, 0.04253, 0.5511, 0.9928, 0.006207, 0.9928, 0.9925, 0.5118, 0.9925, 0.5118, 0.006207, 0.5118, 0.006207, 0.5118, 0.9925, 0.9928, 0.9925, 0.9928, 0.006207, 0.5118, 0.006207, 0.5118, 0.9925, 0.9928, 0.9925, 0.9928, 0.006207, 0.5118, 0.006207, 0.5118, 0.9925, 0.9928, 0.9925, 0.9928, 0.006207, 0.5118, 0.006207, 0.5118, 0.9925, 0.9928, 0.9925, 0.9928, 0.006207, 0.5118, 0.006207, 0.5118, 0.9925, 0.9928, 0.9925, 0.9928, 0.006207, 0.9928, 0.006207, 0.9928, 0.9925, 0.5118, 0.9925, 0.5118, 0.006207, 0.9928, 0.006207, 0.9928, 0.9925, 0.5118, 0.9925, 0.5118, 0.006207, 0.04253, 0.378, 0.165, 0.2557, 0.3382, 0.2557, 0.4606, 0.3781, 0.4606, 0.5512, 0.3382, 0.6735, 0.165, 0.6735, 0.04253, 0.5511, 0.9928, 0.006207, 0.9928, 0.9925, 0.5118, 0.9925, 0.5118, 0.006207, 0.5118, 0.006207, 0.5118, 0.9925, 0.9928, 0.9925, 0.9928, 0.006207, 0.5118, 0.006207, 0.5118, 0.9925, 0.9928, 0.9925, 0.9928, 0.006207, 0.5118, 0.006207, 0.5118, 0.9925, 0.9928, 0.9925, 0.9928, 0.006207, 0.5118, 0.006207, 0.5118, 0.9925, 0.9928, 0.9925, 0.9928, 0.006207, 0.5118, 0.9925, 0.5118, 0.006207, 0.9928, 0.006207, 0.9928, 0.9925, 0.9928, 0.006207, 0.9928, 0.9925, 0.5118, 0.9925, 0.5118, 0.006207, 0.9928, 0.006207, 0.9928, 0.9925, 0.5118, 0.9925, 0.5118, 0.006207, 0.04253, 0.378, 0.165, 0.2557, 0.3382, 0.2557, 0.4606, 0.3781, 0.4606, 0.5512, 0.3382, 0.6735, 0.165, 0.6735, 0.04253, 0.5511, 0.6197, -4.425, 1.234, -4.425, 1.234, 4.925, 0.6197, 4.925, 0.6197, 4.925, -0.8569, 4.925, -0.8568, -4.425, 0.6197, -4.425, 1.234, -3.761, 1.243, -4.425, 1.857, -4.425, 1.857, -3.761, 0.6197, -4.425, 1.234, -4.425, 1.234, 4.925, 0.6197, 4.925, 0.6197, 4.925, -0.8569, 4.925, -0.8568, -4.425, 0.6197, -4.425, 1.234, -3.761, 1.243, -4.425, 1.857, -4.425, 1.857, -3.761, 1.0, 0.0, 0.9992, 0.5, 0.0, 0.5, 0.0, 0.0002258, 1.0, 0.0, 0.9994, 0.5, 3.233e-05, 0.5, 0.0, 0.0002252, -3.0, 1.288, -3.0, -0.364, 3.609, -0.364, 3.609, 1.288, 0.4288, -2.035, 0.4288, 2.533, -4.071, 2.533, -4.071, -2.035, 4.928, 2.533, 4.928, -2.035, 5.071, -2.033, 5.071, 2.535, 4.928, -2.035, 4.928, 2.533, 0.4288, 2.533, 0.4288, -2.035])
me_constructionsite2.materials.append(mat_constructionbeam)
me_constructionsite2.materials.append(mat_concrete)
me_constructionsite2.materials.append(mat_wood)
me_constructionsite2.materials.append(mat_drywallstack)
me_constructionsite2.materials.append(mat_wirewheel)
me_constructionsite2.materials.append(mat_barrel)
me_constructionsite2.use_remesh_preserve_volume = False
me_constructionsite2.use_remesh_preserve_attributes = False
me_constructionsite2.use_mirror_vertex_groups = False
me_constructionsite2.update()

# ---- objects
ob_constructionsite2 = bpy.data.objects.new('ConstructionSite2', me_constructionsite2)

# ---- transforms, parenting, visibility, modifiers, constraints
ob_constructionsite2.location = (0.0, -6.104e-05, 0.0)
ob_constructionsite2.lineart.crease_threshold = 0.0

# ---- collection membership
col_collection_1.objects.link(ob_constructionsite2)

# ---- scene / render settings (as saved in the file)
scene.frame_start = 1; scene.frame_end = 250; scene.frame_set(60)
scene.render.engine = 'BLENDER_EEVEE_NEXT'
scene.render.resolution_percentage = 50
scene.render.dither_intensity = 0.0
scene.cycles.use_denoising = False
scene.cycles.samples = 128
scene.cycles.sampling_pattern = 'TABULATED_SOBOL'
scene.cycles.light_sampling_threshold = 0.0
scene.cycles.use_adaptive_sampling = False
scene.cycles.use_light_tree = False
scene.cycles.blur_glossy = 0.0
scene.cycles.sample_clamp_indirect = 0.0
scene.view_settings.view_transform = 'Standard'
bpy.context.view_layer.update()

# ---- added for rendering (the .blend has no active camera and no usable light): camera, sun
cam_auto = bpy.data.cameras.new('AutoCamera')
cam_auto.lens = 50.0
cam_auto.sensor_width = 36.0
cam_auto.clip_end = 18607.9
ob_auto_camera = bpy.data.objects.new('AutoCamera', cam_auto)
scene.collection.objects.link(ob_auto_camera)
ob_auto_camera.location = (1001.09, -1631.57, 883.735)
ob_auto_camera.rotation_euler = (1.09748, -7.21219e-08, 0.694738)
scene.camera = ob_auto_camera
light_auto_sun = bpy.data.lights.new('AutoSun', 'SUN')
light_auto_sun.energy = 3.0
light_auto_sun.angle = 0.0523599
ob_auto_sun = bpy.data.objects.new('AutoSun', light_auto_sun)
scene.collection.objects.link(ob_auto_sun)
ob_auto_sun.rotation_euler = (0.872665, 0.174533, 0.523599)
bpy.context.view_layer.update()
